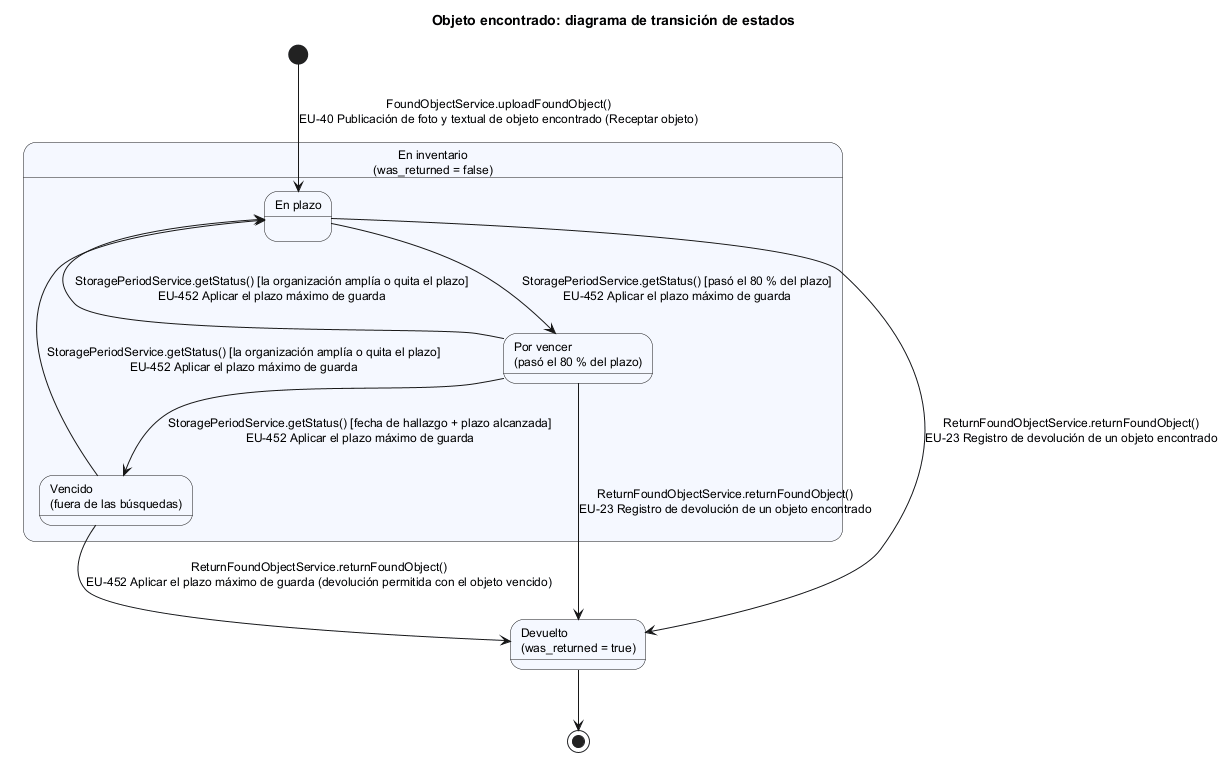

The diagram above was rendered by PlantUML. Its source (embedded in the PNG):
@startuml
skinparam shadowing false
skinparam defaultFontSize 12
skinparam stateBackgroundColor #F5F8FF
title Objeto encontrado: diagrama de transición de estados

state "En inventario\n(was_returned = false)" as INV {
  state "En plazo" as PLAZO
  state "Por vencer\n(pasó el 80 % del plazo)" as PV
  state "Vencido\n(fuera de las búsquedas)" as VEN
}
state "Devuelto\n(was_returned = true)" as DEV

[*] --> PLAZO : FoundObjectService.uploadFoundObject()\nEU-40 Publicación de foto y textual de objeto encontrado (Receptar objeto)
PLAZO --> PV : StoragePeriodService.getStatus() [pasó el 80 % del plazo]\nEU-452 Aplicar el plazo máximo de guarda
PV --> VEN : StoragePeriodService.getStatus() [fecha de hallazgo + plazo alcanzada]\nEU-452 Aplicar el plazo máximo de guarda
PV --> PLAZO : StoragePeriodService.getStatus() [la organización amplía o quita el plazo]\nEU-452 Aplicar el plazo máximo de guarda
VEN --> PLAZO : StoragePeriodService.getStatus() [la organización amplía o quita el plazo]\nEU-452 Aplicar el plazo máximo de guarda
PLAZO --> DEV : ReturnFoundObjectService.returnFoundObject()\nEU-23 Registro de devolución de un objeto encontrado
PV --> DEV : ReturnFoundObjectService.returnFoundObject()\nEU-23 Registro de devolución de un objeto encontrado
VEN --> DEV : ReturnFoundObjectService.returnFoundObject()\nEU-452 Aplicar el plazo máximo de guarda (devolución permitida con el objeto vencido)
DEV --> [*]
@enduml